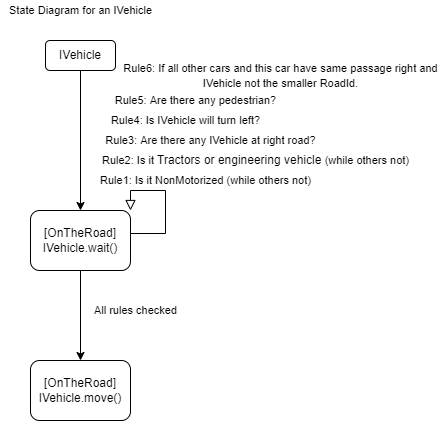

The diagram above was exported from draw.io. Its source (the exported page's mxGraphModel, read from the mxfile embedded in the PNG):
<mxGraphModel dx="1038" dy="1740" grid="1" gridSize="10" guides="1" tooltips="1" connect="1" arrows="1" fold="1" page="1" pageScale="1" pageWidth="827" pageHeight="1169" math="0" shadow="0">
  <root>
    <mxCell id="WIyWlLk6GJQsqaUBKTNV-0" />
    <mxCell id="WIyWlLk6GJQsqaUBKTNV-1" parent="WIyWlLk6GJQsqaUBKTNV-0" />
    <mxCell id="bqvi7V_knPVHIhNjG1Ey-4" style="edgeStyle=orthogonalEdgeStyle;rounded=0;orthogonalLoop=1;jettySize=auto;html=1;exitX=0.5;exitY=1;exitDx=0;exitDy=0;entryX=0.5;entryY=0;entryDx=0;entryDy=0;" parent="WIyWlLk6GJQsqaUBKTNV-1" source="WIyWlLk6GJQsqaUBKTNV-3" target="bqvi7V_knPVHIhNjG1Ey-3" edge="1">
      <mxGeometry relative="1" as="geometry" />
    </mxCell>
    <mxCell id="WIyWlLk6GJQsqaUBKTNV-3" value="IVehicle" style="rounded=1;whiteSpace=wrap;html=1;fontSize=12;glass=0;strokeWidth=1;shadow=0;" parent="WIyWlLk6GJQsqaUBKTNV-1" vertex="1">
      <mxGeometry x="160" y="-20" width="70" height="30" as="geometry" />
    </mxCell>
    <mxCell id="WIyWlLk6GJQsqaUBKTNV-5" value="Rule1: Is it NonMotorized (while others not)" style="edgeStyle=orthogonalEdgeStyle;rounded=0;html=1;jettySize=auto;orthogonalLoop=1;fontSize=11;endArrow=block;endFill=0;endSize=8;strokeWidth=1;shadow=0;labelBackgroundColor=none;exitX=1;exitY=0.75;exitDx=0;exitDy=0;entryX=1;entryY=0;entryDx=0;entryDy=0;" parent="WIyWlLk6GJQsqaUBKTNV-1" source="bqvi7V_knPVHIhNjG1Ey-3" target="bqvi7V_knPVHIhNjG1Ey-3" edge="1">
      <mxGeometry x="0.2903" y="-41" relative="1" as="geometry">
        <mxPoint x="40" y="31" as="offset" />
        <mxPoint x="400" y="210" as="sourcePoint" />
        <mxPoint x="340" y="90" as="targetPoint" />
        <Array as="points">
          <mxPoint x="280" y="173" />
          <mxPoint x="280" y="130" />
          <mxPoint x="245" y="130" />
        </Array>
      </mxGeometry>
    </mxCell>
    <mxCell id="bqvi7V_knPVHIhNjG1Ey-10" style="edgeStyle=orthogonalEdgeStyle;rounded=0;orthogonalLoop=1;jettySize=auto;html=1;exitX=0.5;exitY=1;exitDx=0;exitDy=0;entryX=0.5;entryY=0;entryDx=0;entryDy=0;" parent="WIyWlLk6GJQsqaUBKTNV-1" source="bqvi7V_knPVHIhNjG1Ey-3" target="bqvi7V_knPVHIhNjG1Ey-12" edge="1">
      <mxGeometry relative="1" as="geometry">
        <mxPoint x="194.9047619047618" y="300" as="targetPoint" />
      </mxGeometry>
    </mxCell>
    <mxCell id="bqvi7V_knPVHIhNjG1Ey-3" value="[OnTheRoad]&lt;br&gt;IVehicle.wait()" style="rounded=1;whiteSpace=wrap;html=1;fontSize=12;glass=0;strokeWidth=1;shadow=0;" parent="WIyWlLk6GJQsqaUBKTNV-1" vertex="1">
      <mxGeometry x="145" y="150" width="100" height="60" as="geometry" />
    </mxCell>
    <mxCell id="bqvi7V_knPVHIhNjG1Ey-5" value="&lt;span style=&quot;font-size: 11px&quot;&gt;Rule2: Is it&amp;nbsp;&lt;/span&gt;Tractors or engineering vehicle&amp;nbsp;&lt;span style=&quot;font-size: 11px&quot;&gt;(while others not)&lt;/span&gt;" style="text;html=1;align=center;verticalAlign=middle;resizable=0;points=[];autosize=1;strokeColor=none;fillColor=none;" parent="WIyWlLk6GJQsqaUBKTNV-1" vertex="1">
      <mxGeometry x="210" y="90" width="320" height="20" as="geometry" />
    </mxCell>
    <mxCell id="bqvi7V_knPVHIhNjG1Ey-7" value="&lt;span style=&quot;font-size: 11px&quot;&gt;Rule3: Are there any IVehicle at right road?&lt;/span&gt;" style="text;html=1;align=center;verticalAlign=middle;resizable=0;points=[];autosize=1;strokeColor=none;fillColor=none;" parent="WIyWlLk6GJQsqaUBKTNV-1" vertex="1">
      <mxGeometry x="210" y="70" width="230" height="20" as="geometry" />
    </mxCell>
    <mxCell id="bqvi7V_knPVHIhNjG1Ey-8" value="&lt;span style=&quot;font-size: 11px&quot;&gt;Rule4: Is IVehicle will turn left?&lt;/span&gt;" style="text;html=1;align=center;verticalAlign=middle;resizable=0;points=[];autosize=1;strokeColor=none;fillColor=none;" parent="WIyWlLk6GJQsqaUBKTNV-1" vertex="1">
      <mxGeometry x="220" y="50" width="160" height="20" as="geometry" />
    </mxCell>
    <mxCell id="bqvi7V_knPVHIhNjG1Ey-9" value="&lt;span style=&quot;font-size: 11px&quot;&gt;Rule5: Are there any pedestrian?&lt;/span&gt;" style="text;html=1;align=center;verticalAlign=middle;resizable=0;points=[];autosize=1;strokeColor=none;fillColor=none;" parent="WIyWlLk6GJQsqaUBKTNV-1" vertex="1">
      <mxGeometry x="220" y="30" width="180" height="20" as="geometry" />
    </mxCell>
    <mxCell id="bqvi7V_knPVHIhNjG1Ey-11" value="&lt;font style=&quot;font-size: 11px&quot;&gt;Rule6: If all other cars and this car have same passage right and&lt;br&gt;IVehicle not the smaller RoadId.&lt;/font&gt;" style="text;html=1;align=center;verticalAlign=middle;resizable=0;points=[];autosize=1;strokeColor=none;fillColor=none;" parent="WIyWlLk6GJQsqaUBKTNV-1" vertex="1">
      <mxGeometry x="230" width="330" height="30" as="geometry" />
    </mxCell>
    <mxCell id="bqvi7V_knPVHIhNjG1Ey-12" value="[OnTheRoad]&lt;br&gt;IVehicle.move()" style="rounded=1;whiteSpace=wrap;html=1;fontSize=12;glass=0;strokeWidth=1;shadow=0;" parent="WIyWlLk6GJQsqaUBKTNV-1" vertex="1">
      <mxGeometry x="145" y="300" width="100" height="60" as="geometry" />
    </mxCell>
    <mxCell id="bqvi7V_knPVHIhNjG1Ey-13" value="&lt;span style=&quot;font-size: 11px&quot;&gt;All rules checked&lt;/span&gt;" style="text;html=1;align=center;verticalAlign=middle;resizable=0;points=[];autosize=1;strokeColor=none;fillColor=none;" parent="WIyWlLk6GJQsqaUBKTNV-1" vertex="1">
      <mxGeometry x="200" y="240" width="100" height="20" as="geometry" />
    </mxCell>
    <mxCell id="bqvi7V_knPVHIhNjG1Ey-14" value="State Diagram for an IVehicle" style="text;html=1;align=center;verticalAlign=middle;resizable=0;points=[];autosize=1;strokeColor=none;fillColor=none;fontSize=11;" parent="WIyWlLk6GJQsqaUBKTNV-1" vertex="1">
      <mxGeometry x="115" y="-60" width="160" height="20" as="geometry" />
    </mxCell>
  </root>
</mxGraphModel>